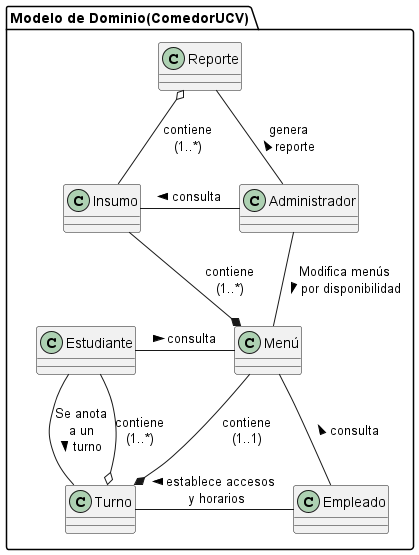

The diagram above was rendered by PlantUML. Its source (embedded in the PNG):
@startuml ModeloDelDominio

package "Modelo de Dominio(ComedorUCV)" {
    class Insumo {}
    class Administrador {}
    class Reporte{}
    class Estudiante{}
    class Menú{}
    class Turno{}
    class Empleado{}
}


Insumo - Administrador : consulta <
Reporte -- Administrador : genera\nreporte <
Reporte  o-- Insumo : contiene\n(1..*)
Insumo --* Menú : contiene\n(1..*)
Administrador -- Menú : Modifica menús\npor disponibilidad >
Estudiante - Menú : consulta >
Estudiante -- Turno : Se anota\n a un \nturno >
Estudiante --o Turno : contiene\n(1..*)
Menú --* Turno : contiene\n(1..1)
Turno - Empleado : < establece accesos\n y horarios 
Menú -- Empleado : consulta <
@enduml